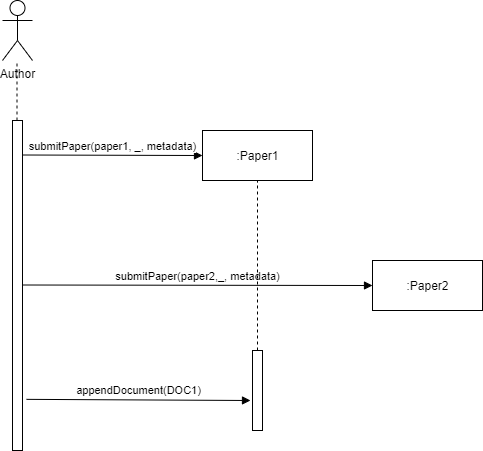

The diagram above was exported from draw.io. Its source (the exported page's mxGraphModel, read from the mxfile embedded in the PNG):
<mxGraphModel dx="1662" dy="746" grid="1" gridSize="10" guides="1" tooltips="1" connect="1" arrows="1" fold="1" page="1" pageScale="1" pageWidth="850" pageHeight="1100" math="0" shadow="0">
  <root>
    <mxCell id="0" />
    <mxCell id="1" parent="0" />
    <mxCell id="wdCw4tOLToAlIkdWXmAo-31" value="Author&lt;br&gt;" style="shape=umlActor;verticalLabelPosition=bottom;labelBackgroundColor=#ffffff;verticalAlign=top;html=1;" vertex="1" parent="1">
      <mxGeometry x="60" y="40" width="30" height="60" as="geometry" />
    </mxCell>
    <mxCell id="wdCw4tOLToAlIkdWXmAo-36" value="" style="endArrow=none;dashed=1;html=1;" edge="1" parent="1">
      <mxGeometry width="50" height="50" relative="1" as="geometry">
        <mxPoint x="74.5" y="160" as="sourcePoint" />
        <mxPoint x="74.5" y="100" as="targetPoint" />
      </mxGeometry>
    </mxCell>
    <mxCell id="wdCw4tOLToAlIkdWXmAo-37" value="" style="html=1;points=[];perimeter=orthogonalPerimeter;" vertex="1" parent="1">
      <mxGeometry x="70" y="160" width="10" height="330" as="geometry" />
    </mxCell>
    <mxCell id="wdCw4tOLToAlIkdWXmAo-38" value=":Paper1" style="html=1;" vertex="1" parent="1">
      <mxGeometry x="260" y="170" width="110" height="50" as="geometry" />
    </mxCell>
    <mxCell id="wdCw4tOLToAlIkdWXmAo-41" value="submitPaper(paper1, _, metadata)" style="html=1;verticalAlign=bottom;endArrow=block;entryX=0;entryY=0.5;entryDx=0;entryDy=0;" edge="1" parent="1" target="wdCw4tOLToAlIkdWXmAo-38">
      <mxGeometry width="80" relative="1" as="geometry">
        <mxPoint x="80" y="194.5" as="sourcePoint" />
        <mxPoint x="160" y="194.5" as="targetPoint" />
      </mxGeometry>
    </mxCell>
    <mxCell id="wdCw4tOLToAlIkdWXmAo-42" value=":Paper2" style="html=1;" vertex="1" parent="1">
      <mxGeometry x="430" y="300" width="110" height="50" as="geometry" />
    </mxCell>
    <mxCell id="wdCw4tOLToAlIkdWXmAo-43" value="submitPaper(paper2,_, metadata)" style="html=1;verticalAlign=bottom;endArrow=block;entryX=0;entryY=0.5;entryDx=0;entryDy=0;" edge="1" parent="1" target="wdCw4tOLToAlIkdWXmAo-42">
      <mxGeometry width="80" relative="1" as="geometry">
        <mxPoint x="80" y="324.5" as="sourcePoint" />
        <mxPoint x="160" y="324.5" as="targetPoint" />
      </mxGeometry>
    </mxCell>
    <mxCell id="wdCw4tOLToAlIkdWXmAo-44" value="appendDocument(DOC1)" style="html=1;verticalAlign=bottom;endArrow=block;exitX=1.4;exitY=0.845;exitDx=0;exitDy=0;exitPerimeter=0;entryX=-0.2;entryY=0.625;entryDx=0;entryDy=0;entryPerimeter=0;" edge="1" parent="1" source="wdCw4tOLToAlIkdWXmAo-37" target="wdCw4tOLToAlIkdWXmAo-46">
      <mxGeometry width="80" relative="1" as="geometry">
        <mxPoint x="420" y="370" as="sourcePoint" />
        <mxPoint x="270" y="440" as="targetPoint" />
      </mxGeometry>
    </mxCell>
    <mxCell id="wdCw4tOLToAlIkdWXmAo-45" value="" style="endArrow=none;dashed=1;html=1;entryX=0.5;entryY=1;entryDx=0;entryDy=0;" edge="1" parent="1" target="wdCw4tOLToAlIkdWXmAo-38">
      <mxGeometry width="50" height="50" relative="1" as="geometry">
        <mxPoint x="315" y="390" as="sourcePoint" />
        <mxPoint x="480" y="350" as="targetPoint" />
      </mxGeometry>
    </mxCell>
    <mxCell id="wdCw4tOLToAlIkdWXmAo-46" value="" style="html=1;points=[];perimeter=orthogonalPerimeter;" vertex="1" parent="1">
      <mxGeometry x="310" y="390" width="10" height="80" as="geometry" />
    </mxCell>
  </root>
</mxGraphModel>